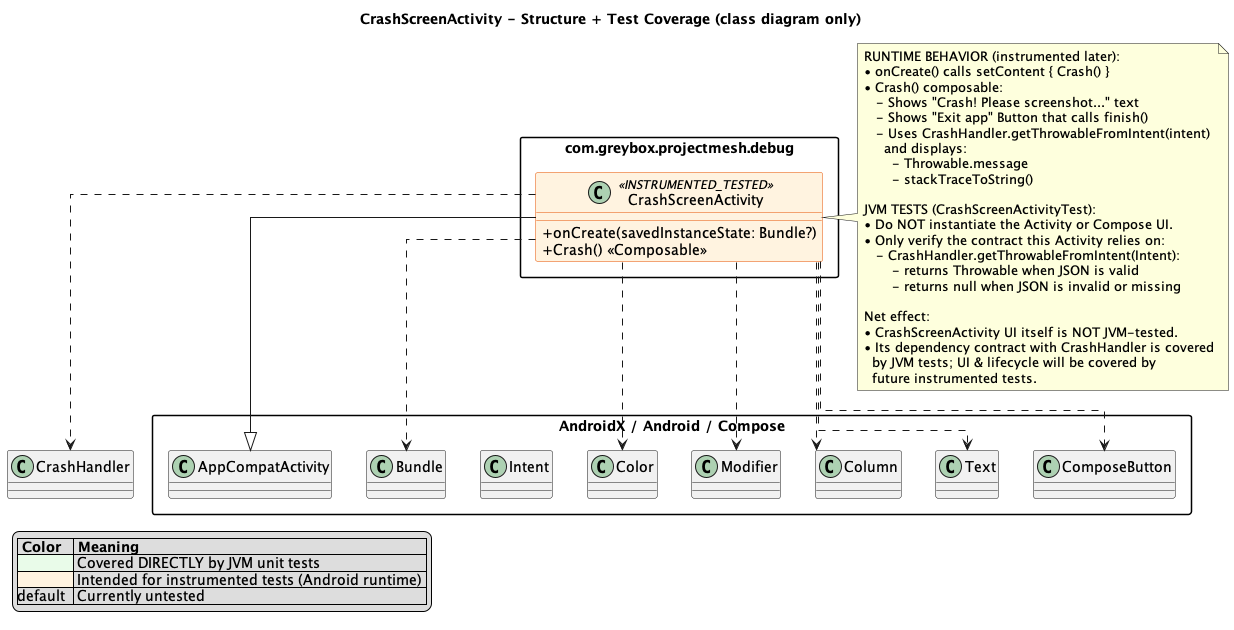

The diagram above was rendered by PlantUML. Its source (embedded in the PNG):
@startuml
title CrashScreenActivity - Structure + Test Coverage (class diagram only)

skinparam packageStyle rectangle
skinparam classAttributeIconSize 0
skinparam shadowing false
skinparam linetype ortho

' ---- Coverage color scheme (same as other diagrams) ----
skinparam class {
  BackgroundColor<<JVM_TESTED>> #E9FBE9
  BorderColor<<JVM_TESTED>>     #2E7D32
  BackgroundColor<<INSTRUMENTED_TESTED>> #FFF3E0
  BorderColor<<INSTRUMENTED_TESTED>>     #E65100
}

package "com.greybox.projectmesh.debug" as DBG {

  ' Activity is UI + Android runtime → will be instrumented later
  class CrashScreenActivity <<INSTRUMENTED_TESTED>> {
    + onCreate(savedInstanceState: Bundle?)
    + Crash() <<Composable>>
  }
}

' ===== External Android / Compose pieces (simplified) =====
package "AndroidX / Android / Compose" as EXT {
  class AppCompatActivity
  class Bundle
  class Intent
  class Color
  class Modifier
  class Column
  class Text
  class ComposeButton
}

' Other project dependency
class CrashHandler

' ===== Relationships =====
AppCompatActivity <|-- CrashScreenActivity
CrashScreenActivity ..> Bundle
CrashScreenActivity ..> CrashHandler
CrashScreenActivity ..> Color
CrashScreenActivity ..> Modifier
CrashScreenActivity ..> Column
CrashScreenActivity ..> Text
CrashScreenActivity ..> ComposeButton

note right of CrashScreenActivity
RUNTIME BEHAVIOR (instrumented later):
• onCreate() calls setContent { Crash() }
• Crash() composable:
   - Shows "Crash! Please screenshot..." text
   - Shows "Exit app" Button that calls finish()
   - Uses CrashHandler.getThrowableFromIntent(intent)
     and displays:
       - Throwable.message
       - stackTraceToString()

JVM TESTS (CrashScreenActivityTest):
• Do NOT instantiate the Activity or Compose UI.
• Only verify the contract this Activity relies on:
   - CrashHandler.getThrowableFromIntent(Intent):
       - returns Throwable when JSON is valid
       - returns null when JSON is invalid or missing

Net effect:
• CrashScreenActivity UI itself is NOT JVM-tested.
• Its dependency contract with CrashHandler is covered
  by JVM tests; UI & lifecycle will be covered by
  future instrumented tests.
end note

legend left
|= Color |= Meaning |
|<#E9FBE9>| Covered DIRECTLY by JVM unit tests |
|<#FFF3E0>| Intended for instrumented tests (Android runtime) |
|default  | Currently untested |
endlegend

@enduml